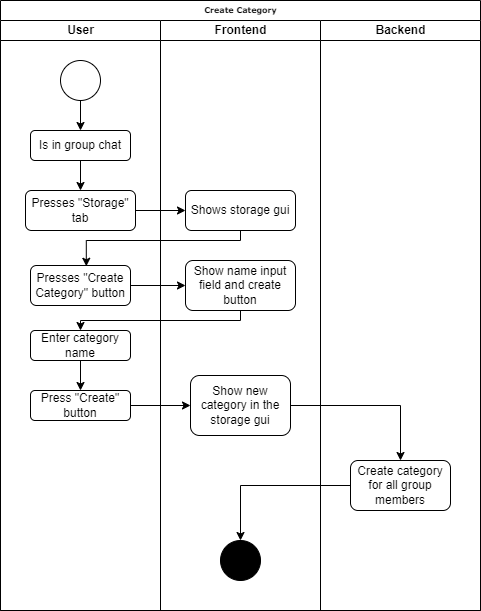

The diagram above was exported from draw.io. Its source (the exported page's mxGraphModel, read from the mxfile embedded in the PNG):
<mxGraphModel dx="1438" dy="891" grid="1" gridSize="10" guides="1" tooltips="1" connect="1" arrows="1" fold="1" page="1" pageScale="1" pageWidth="1100" pageHeight="850" background="none" math="0" shadow="0">
  <root>
    <mxCell id="0" />
    <mxCell id="1" parent="0" />
    <mxCell id="77e6c97f196da883-1" value="Create Category" style="swimlane;html=1;childLayout=stackLayout;startSize=20;rounded=0;shadow=0;labelBackgroundColor=none;strokeWidth=1;fontFamily=Verdana;fontSize=8;align=center;" parent="1" vertex="1">
      <mxGeometry x="60" y="60" width="480" height="610" as="geometry">
        <mxRectangle x="70" y="40" width="60" height="20" as="alternateBounds" />
      </mxGeometry>
    </mxCell>
    <mxCell id="77e6c97f196da883-2" value="User" style="swimlane;html=1;startSize=20;" parent="77e6c97f196da883-1" vertex="1">
      <mxGeometry y="20" width="160" height="590" as="geometry" />
    </mxCell>
    <mxCell id="2_5A7oeyZ4b_n-2rL3W3-26" value="" style="edgeStyle=orthogonalEdgeStyle;rounded=0;orthogonalLoop=1;jettySize=auto;html=1;entryX=0.5;entryY=0;entryDx=0;entryDy=0;" parent="77e6c97f196da883-2" source="2_5A7oeyZ4b_n-2rL3W3-15" target="2_5A7oeyZ4b_n-2rL3W3-16" edge="1">
      <mxGeometry relative="1" as="geometry" />
    </mxCell>
    <mxCell id="2_5A7oeyZ4b_n-2rL3W3-15" value="" style="ellipse;whiteSpace=wrap;html=1;aspect=fixed;" parent="77e6c97f196da883-2" vertex="1">
      <mxGeometry x="60" y="40" width="40" height="40" as="geometry" />
    </mxCell>
    <mxCell id="2_5A7oeyZ4b_n-2rL3W3-28" value="" style="edgeStyle=orthogonalEdgeStyle;rounded=0;orthogonalLoop=1;jettySize=auto;html=1;entryX=0.5;entryY=0;entryDx=0;entryDy=0;" parent="77e6c97f196da883-2" source="2_5A7oeyZ4b_n-2rL3W3-16" target="2_5A7oeyZ4b_n-2rL3W3-17" edge="1">
      <mxGeometry relative="1" as="geometry" />
    </mxCell>
    <mxCell id="2_5A7oeyZ4b_n-2rL3W3-16" value="Is in group chat" style="rounded=1;whiteSpace=wrap;html=1;" parent="77e6c97f196da883-2" vertex="1">
      <mxGeometry x="30" y="110" width="100" height="30" as="geometry" />
    </mxCell>
    <mxCell id="2_5A7oeyZ4b_n-2rL3W3-17" value="Presses &quot;Storage&quot; tab" style="rounded=1;whiteSpace=wrap;html=1;" parent="77e6c97f196da883-2" vertex="1">
      <mxGeometry x="25" y="170" width="110" height="40" as="geometry" />
    </mxCell>
    <mxCell id="2_5A7oeyZ4b_n-2rL3W3-19" value="Presses &quot;Create Category&quot; button" style="rounded=1;whiteSpace=wrap;html=1;" parent="77e6c97f196da883-2" vertex="1">
      <mxGeometry x="30" y="245" width="100" height="40" as="geometry" />
    </mxCell>
    <mxCell id="2_5A7oeyZ4b_n-2rL3W3-35" value="" style="edgeStyle=orthogonalEdgeStyle;rounded=0;orthogonalLoop=1;jettySize=auto;html=1;" parent="77e6c97f196da883-2" source="2_5A7oeyZ4b_n-2rL3W3-21" target="2_5A7oeyZ4b_n-2rL3W3-22" edge="1">
      <mxGeometry relative="1" as="geometry" />
    </mxCell>
    <mxCell id="2_5A7oeyZ4b_n-2rL3W3-21" value="Enter category name" style="rounded=1;whiteSpace=wrap;html=1;" parent="77e6c97f196da883-2" vertex="1">
      <mxGeometry x="30" y="310" width="100" height="30" as="geometry" />
    </mxCell>
    <mxCell id="2_5A7oeyZ4b_n-2rL3W3-22" value="Press &quot;Create&quot; button" style="rounded=1;whiteSpace=wrap;html=1;" parent="77e6c97f196da883-2" vertex="1">
      <mxGeometry x="30" y="370" width="100" height="30" as="geometry" />
    </mxCell>
    <mxCell id="77e6c97f196da883-3" value="Frontend" style="swimlane;html=1;startSize=20;" parent="77e6c97f196da883-1" vertex="1">
      <mxGeometry x="160" y="20" width="160" height="590" as="geometry" />
    </mxCell>
    <mxCell id="2_5A7oeyZ4b_n-2rL3W3-18" value="Shows storage gui" style="rounded=1;whiteSpace=wrap;html=1;" parent="77e6c97f196da883-3" vertex="1">
      <mxGeometry x="25" y="170" width="110" height="40" as="geometry" />
    </mxCell>
    <mxCell id="2_5A7oeyZ4b_n-2rL3W3-20" value="Show name input field and create button" style="rounded=1;whiteSpace=wrap;html=1;" parent="77e6c97f196da883-3" vertex="1">
      <mxGeometry x="25" y="240" width="110" height="50" as="geometry" />
    </mxCell>
    <mxCell id="2_5A7oeyZ4b_n-2rL3W3-23" value="Show new category in the storage gui" style="rounded=1;whiteSpace=wrap;html=1;" parent="77e6c97f196da883-3" vertex="1">
      <mxGeometry x="30" y="355" width="100" height="60" as="geometry" />
    </mxCell>
    <mxCell id="2_5A7oeyZ4b_n-2rL3W3-25" value="" style="ellipse;whiteSpace=wrap;html=1;aspect=fixed;fillColor=#000000;" parent="77e6c97f196da883-3" vertex="1">
      <mxGeometry x="60" y="520" width="40" height="40" as="geometry" />
    </mxCell>
    <mxCell id="77e6c97f196da883-4" value="Backend" style="swimlane;html=1;startSize=20;" parent="77e6c97f196da883-1" vertex="1">
      <mxGeometry x="320" y="20" width="160" height="590" as="geometry" />
    </mxCell>
    <mxCell id="2_5A7oeyZ4b_n-2rL3W3-24" value="Create category for all group members" style="rounded=1;whiteSpace=wrap;html=1;" parent="77e6c97f196da883-4" vertex="1">
      <mxGeometry x="30" y="440" width="100" height="50" as="geometry" />
    </mxCell>
    <mxCell id="2_5A7oeyZ4b_n-2rL3W3-29" value="" style="edgeStyle=orthogonalEdgeStyle;rounded=0;orthogonalLoop=1;jettySize=auto;html=1;" parent="77e6c97f196da883-1" source="2_5A7oeyZ4b_n-2rL3W3-17" target="2_5A7oeyZ4b_n-2rL3W3-18" edge="1">
      <mxGeometry relative="1" as="geometry" />
    </mxCell>
    <mxCell id="2_5A7oeyZ4b_n-2rL3W3-30" value="" style="edgeStyle=orthogonalEdgeStyle;rounded=0;orthogonalLoop=1;jettySize=auto;html=1;entryX=0.558;entryY=0.019;entryDx=0;entryDy=0;entryPerimeter=0;" parent="77e6c97f196da883-1" source="2_5A7oeyZ4b_n-2rL3W3-18" target="2_5A7oeyZ4b_n-2rL3W3-19" edge="1">
      <mxGeometry relative="1" as="geometry">
        <Array as="points">
          <mxPoint x="240" y="240" />
          <mxPoint x="86" y="240" />
        </Array>
      </mxGeometry>
    </mxCell>
    <mxCell id="2_5A7oeyZ4b_n-2rL3W3-31" value="" style="edgeStyle=orthogonalEdgeStyle;rounded=0;orthogonalLoop=1;jettySize=auto;html=1;" parent="77e6c97f196da883-1" source="2_5A7oeyZ4b_n-2rL3W3-19" target="2_5A7oeyZ4b_n-2rL3W3-20" edge="1">
      <mxGeometry relative="1" as="geometry">
        <mxPoint x="180" y="280" as="targetPoint" />
      </mxGeometry>
    </mxCell>
    <mxCell id="2_5A7oeyZ4b_n-2rL3W3-34" value="" style="edgeStyle=orthogonalEdgeStyle;rounded=0;orthogonalLoop=1;jettySize=auto;html=1;" parent="77e6c97f196da883-1" source="2_5A7oeyZ4b_n-2rL3W3-20" target="2_5A7oeyZ4b_n-2rL3W3-21" edge="1">
      <mxGeometry relative="1" as="geometry">
        <mxPoint x="240" y="385" as="targetPoint" />
        <Array as="points">
          <mxPoint x="240" y="320" />
          <mxPoint x="80" y="320" />
        </Array>
      </mxGeometry>
    </mxCell>
    <mxCell id="2_5A7oeyZ4b_n-2rL3W3-42" value="" style="edgeStyle=orthogonalEdgeStyle;rounded=0;orthogonalLoop=1;jettySize=auto;html=1;" parent="77e6c97f196da883-1" source="2_5A7oeyZ4b_n-2rL3W3-22" target="2_5A7oeyZ4b_n-2rL3W3-23" edge="1">
      <mxGeometry relative="1" as="geometry" />
    </mxCell>
    <mxCell id="2_5A7oeyZ4b_n-2rL3W3-43" value="" style="edgeStyle=orthogonalEdgeStyle;rounded=0;orthogonalLoop=1;jettySize=auto;html=1;entryX=0.5;entryY=0;entryDx=0;entryDy=0;" parent="77e6c97f196da883-1" source="2_5A7oeyZ4b_n-2rL3W3-23" target="2_5A7oeyZ4b_n-2rL3W3-24" edge="1">
      <mxGeometry relative="1" as="geometry" />
    </mxCell>
    <mxCell id="2_5A7oeyZ4b_n-2rL3W3-45" value="" style="edgeStyle=orthogonalEdgeStyle;rounded=0;orthogonalLoop=1;jettySize=auto;html=1;" parent="77e6c97f196da883-1" source="2_5A7oeyZ4b_n-2rL3W3-24" target="2_5A7oeyZ4b_n-2rL3W3-25" edge="1">
      <mxGeometry relative="1" as="geometry">
        <mxPoint x="400" y="585" as="targetPoint" />
      </mxGeometry>
    </mxCell>
  </root>
</mxGraphModel>